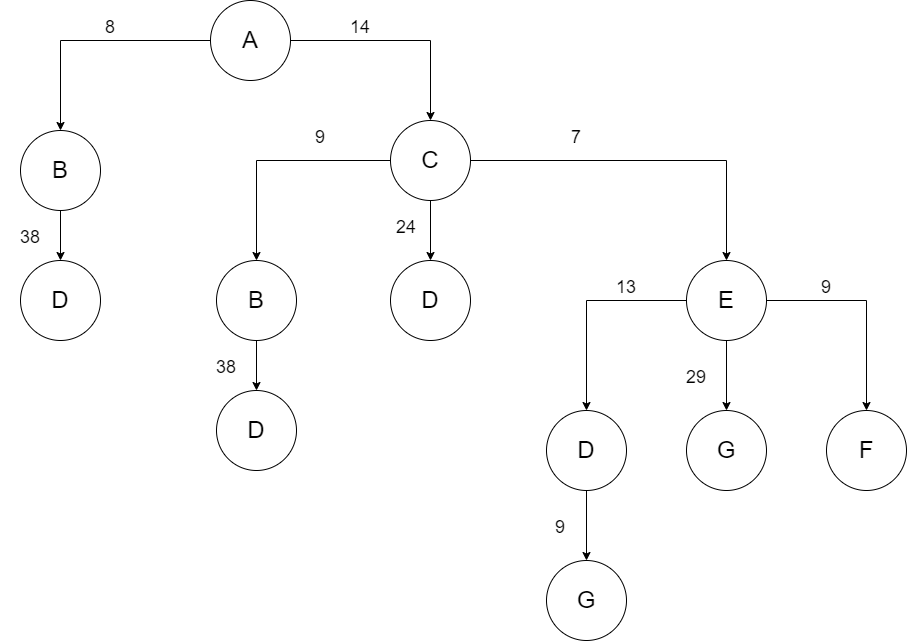

The diagram above was exported from draw.io. Its source (the exported page's mxGraphModel, read from the mxfile embedded in the PNG):
<mxGraphModel dx="1381" dy="756" grid="1" gridSize="10" guides="1" tooltips="1" connect="1" arrows="1" fold="1" page="1" pageScale="1" pageWidth="827" pageHeight="1169" math="0" shadow="0">
  <root>
    <mxCell id="t9jO2vlmyhmUXhMvAWvC-0" />
    <mxCell id="t9jO2vlmyhmUXhMvAWvC-1" parent="t9jO2vlmyhmUXhMvAWvC-0" />
    <mxCell id="Bs8fqxFZVgd-od9TY9ah-0" style="edgeStyle=orthogonalEdgeStyle;rounded=0;orthogonalLoop=1;jettySize=auto;html=1;exitX=0;exitY=0.5;exitDx=0;exitDy=0;entryX=0.5;entryY=0;entryDx=0;entryDy=0;fontSize=24;" edge="1" parent="t9jO2vlmyhmUXhMvAWvC-1" source="Bs8fqxFZVgd-od9TY9ah-2" target="Bs8fqxFZVgd-od9TY9ah-4">
      <mxGeometry relative="1" as="geometry" />
    </mxCell>
    <mxCell id="Bs8fqxFZVgd-od9TY9ah-1" style="edgeStyle=orthogonalEdgeStyle;rounded=0;orthogonalLoop=1;jettySize=auto;html=1;exitX=1;exitY=0.5;exitDx=0;exitDy=0;entryX=0.5;entryY=0;entryDx=0;entryDy=0;fontSize=24;" edge="1" parent="t9jO2vlmyhmUXhMvAWvC-1" source="Bs8fqxFZVgd-od9TY9ah-2" target="Bs8fqxFZVgd-od9TY9ah-5">
      <mxGeometry relative="1" as="geometry" />
    </mxCell>
    <mxCell id="Bs8fqxFZVgd-od9TY9ah-2" value="&lt;font style=&quot;font-size: 24px&quot;&gt;A&lt;/font&gt;" style="ellipse;whiteSpace=wrap;html=1;aspect=fixed;" vertex="1" parent="t9jO2vlmyhmUXhMvAWvC-1">
      <mxGeometry x="410" y="120" width="80" height="80" as="geometry" />
    </mxCell>
    <mxCell id="Bs8fqxFZVgd-od9TY9ah-3" style="edgeStyle=orthogonalEdgeStyle;rounded=0;orthogonalLoop=1;jettySize=auto;html=1;exitX=0.5;exitY=1;exitDx=0;exitDy=0;entryX=0.5;entryY=0;entryDx=0;entryDy=0;fontSize=24;" edge="1" parent="t9jO2vlmyhmUXhMvAWvC-1" source="Bs8fqxFZVgd-od9TY9ah-4" target="Bs8fqxFZVgd-od9TY9ah-7">
      <mxGeometry relative="1" as="geometry" />
    </mxCell>
    <mxCell id="Bs8fqxFZVgd-od9TY9ah-4" value="&lt;font style=&quot;font-size: 24px&quot;&gt;B&lt;/font&gt;" style="ellipse;whiteSpace=wrap;html=1;aspect=fixed;" vertex="1" parent="t9jO2vlmyhmUXhMvAWvC-1">
      <mxGeometry x="220" y="250" width="80" height="80" as="geometry" />
    </mxCell>
    <mxCell id="5oG7wbNWRuQSREjwOKii-0" style="edgeStyle=orthogonalEdgeStyle;rounded=0;orthogonalLoop=1;jettySize=auto;html=1;exitX=0.5;exitY=1;exitDx=0;exitDy=0;entryX=0.5;entryY=0;entryDx=0;entryDy=0;fontSize=18;" edge="1" parent="t9jO2vlmyhmUXhMvAWvC-1" source="Bs8fqxFZVgd-od9TY9ah-5" target="0IMJqzLkaOcN34i4FccO-3">
      <mxGeometry relative="1" as="geometry" />
    </mxCell>
    <mxCell id="5oG7wbNWRuQSREjwOKii-1" style="edgeStyle=orthogonalEdgeStyle;rounded=0;orthogonalLoop=1;jettySize=auto;html=1;exitX=1;exitY=0.5;exitDx=0;exitDy=0;entryX=0.5;entryY=0;entryDx=0;entryDy=0;fontSize=18;" edge="1" parent="t9jO2vlmyhmUXhMvAWvC-1" source="Bs8fqxFZVgd-od9TY9ah-5" target="0IMJqzLkaOcN34i4FccO-7">
      <mxGeometry relative="1" as="geometry" />
    </mxCell>
    <mxCell id="5oG7wbNWRuQSREjwOKii-2" style="edgeStyle=orthogonalEdgeStyle;rounded=0;orthogonalLoop=1;jettySize=auto;html=1;exitX=0;exitY=0.5;exitDx=0;exitDy=0;entryX=0.5;entryY=0;entryDx=0;entryDy=0;fontSize=18;" edge="1" parent="t9jO2vlmyhmUXhMvAWvC-1" source="Bs8fqxFZVgd-od9TY9ah-5" target="0IMJqzLkaOcN34i4FccO-1">
      <mxGeometry relative="1" as="geometry" />
    </mxCell>
    <mxCell id="Bs8fqxFZVgd-od9TY9ah-5" value="&lt;font style=&quot;font-size: 24px&quot;&gt;C&lt;/font&gt;" style="ellipse;whiteSpace=wrap;html=1;aspect=fixed;" vertex="1" parent="t9jO2vlmyhmUXhMvAWvC-1">
      <mxGeometry x="590" y="240" width="80" height="80" as="geometry" />
    </mxCell>
    <mxCell id="Bs8fqxFZVgd-od9TY9ah-7" value="&lt;font style=&quot;font-size: 24px&quot;&gt;D&lt;/font&gt;" style="ellipse;whiteSpace=wrap;html=1;aspect=fixed;" vertex="1" parent="t9jO2vlmyhmUXhMvAWvC-1">
      <mxGeometry x="220" y="380" width="80" height="80" as="geometry" />
    </mxCell>
    <mxCell id="Bs8fqxFZVgd-od9TY9ah-9" value="&lt;font style=&quot;font-size: 18px&quot;&gt;8&lt;/font&gt;" style="text;html=1;strokeColor=none;fillColor=none;align=center;verticalAlign=middle;whiteSpace=wrap;rounded=0;fontSize=24;" vertex="1" parent="t9jO2vlmyhmUXhMvAWvC-1">
      <mxGeometry x="280" y="130" width="60" height="30" as="geometry" />
    </mxCell>
    <mxCell id="Bs8fqxFZVgd-od9TY9ah-10" value="&lt;font style=&quot;font-size: 18px&quot;&gt;14&lt;/font&gt;" style="text;html=1;strokeColor=none;fillColor=none;align=center;verticalAlign=middle;whiteSpace=wrap;rounded=0;fontSize=24;" vertex="1" parent="t9jO2vlmyhmUXhMvAWvC-1">
      <mxGeometry x="530" y="130" width="60" height="30" as="geometry" />
    </mxCell>
    <mxCell id="Bs8fqxFZVgd-od9TY9ah-11" value="&lt;font style=&quot;font-size: 18px&quot;&gt;38&lt;/font&gt;" style="text;html=1;strokeColor=none;fillColor=none;align=center;verticalAlign=middle;whiteSpace=wrap;rounded=0;fontSize=24;" vertex="1" parent="t9jO2vlmyhmUXhMvAWvC-1">
      <mxGeometry x="200" y="340" width="60" height="30" as="geometry" />
    </mxCell>
    <mxCell id="0IMJqzLkaOcN34i4FccO-1" value="&lt;font style=&quot;font-size: 24px&quot;&gt;B&lt;/font&gt;" style="ellipse;whiteSpace=wrap;html=1;aspect=fixed;" vertex="1" parent="t9jO2vlmyhmUXhMvAWvC-1">
      <mxGeometry x="416" y="380" width="80" height="80" as="geometry" />
    </mxCell>
    <mxCell id="0IMJqzLkaOcN34i4FccO-3" value="&lt;font style=&quot;font-size: 24px&quot;&gt;D&lt;/font&gt;" style="ellipse;whiteSpace=wrap;html=1;aspect=fixed;" vertex="1" parent="t9jO2vlmyhmUXhMvAWvC-1">
      <mxGeometry x="590" y="380" width="80" height="80" as="geometry" />
    </mxCell>
    <mxCell id="0IMJqzLkaOcN34i4FccO-4" style="edgeStyle=orthogonalEdgeStyle;rounded=0;orthogonalLoop=1;jettySize=auto;html=1;exitX=0;exitY=0.5;exitDx=0;exitDy=0;entryX=0.5;entryY=0;entryDx=0;entryDy=0;fontSize=24;" edge="1" parent="t9jO2vlmyhmUXhMvAWvC-1" source="0IMJqzLkaOcN34i4FccO-7" target="0IMJqzLkaOcN34i4FccO-13">
      <mxGeometry relative="1" as="geometry" />
    </mxCell>
    <mxCell id="0IMJqzLkaOcN34i4FccO-5" style="edgeStyle=orthogonalEdgeStyle;rounded=0;orthogonalLoop=1;jettySize=auto;html=1;exitX=0.5;exitY=1;exitDx=0;exitDy=0;entryX=0.5;entryY=0;entryDx=0;entryDy=0;fontSize=24;" edge="1" parent="t9jO2vlmyhmUXhMvAWvC-1" source="0IMJqzLkaOcN34i4FccO-7" target="0IMJqzLkaOcN34i4FccO-14">
      <mxGeometry relative="1" as="geometry" />
    </mxCell>
    <mxCell id="0IMJqzLkaOcN34i4FccO-6" style="edgeStyle=orthogonalEdgeStyle;rounded=0;orthogonalLoop=1;jettySize=auto;html=1;exitX=1;exitY=0.5;exitDx=0;exitDy=0;entryX=0.5;entryY=0;entryDx=0;entryDy=0;fontSize=24;" edge="1" parent="t9jO2vlmyhmUXhMvAWvC-1" source="0IMJqzLkaOcN34i4FccO-7" target="0IMJqzLkaOcN34i4FccO-16">
      <mxGeometry relative="1" as="geometry" />
    </mxCell>
    <mxCell id="0IMJqzLkaOcN34i4FccO-7" value="&lt;font style=&quot;font-size: 24px&quot;&gt;E&lt;/font&gt;" style="ellipse;whiteSpace=wrap;html=1;aspect=fixed;" vertex="1" parent="t9jO2vlmyhmUXhMvAWvC-1">
      <mxGeometry x="886" y="380" width="80" height="80" as="geometry" />
    </mxCell>
    <mxCell id="0IMJqzLkaOcN34i4FccO-12" style="edgeStyle=orthogonalEdgeStyle;rounded=0;orthogonalLoop=1;jettySize=auto;html=1;exitX=0.5;exitY=1;exitDx=0;exitDy=0;entryX=0.5;entryY=0;entryDx=0;entryDy=0;fontSize=24;" edge="1" parent="t9jO2vlmyhmUXhMvAWvC-1" source="0IMJqzLkaOcN34i4FccO-13">
      <mxGeometry relative="1" as="geometry">
        <mxPoint x="786" y="680" as="targetPoint" />
      </mxGeometry>
    </mxCell>
    <mxCell id="0IMJqzLkaOcN34i4FccO-13" value="&lt;font style=&quot;font-size: 24px&quot;&gt;D&lt;/font&gt;" style="ellipse;whiteSpace=wrap;html=1;aspect=fixed;" vertex="1" parent="t9jO2vlmyhmUXhMvAWvC-1">
      <mxGeometry x="746" y="530" width="80" height="80" as="geometry" />
    </mxCell>
    <mxCell id="0IMJqzLkaOcN34i4FccO-14" value="&lt;span style=&quot;font-size: 24px&quot;&gt;G&lt;/span&gt;" style="ellipse;whiteSpace=wrap;html=1;aspect=fixed;" vertex="1" parent="t9jO2vlmyhmUXhMvAWvC-1">
      <mxGeometry x="886" y="530" width="80" height="80" as="geometry" />
    </mxCell>
    <mxCell id="0IMJqzLkaOcN34i4FccO-15" value="&lt;span style=&quot;font-size: 24px&quot;&gt;G&lt;/span&gt;" style="ellipse;whiteSpace=wrap;html=1;aspect=fixed;" vertex="1" parent="t9jO2vlmyhmUXhMvAWvC-1">
      <mxGeometry x="746" y="680" width="80" height="80" as="geometry" />
    </mxCell>
    <mxCell id="0IMJqzLkaOcN34i4FccO-16" value="&lt;font style=&quot;font-size: 24px&quot;&gt;F&lt;/font&gt;" style="ellipse;whiteSpace=wrap;html=1;aspect=fixed;" vertex="1" parent="t9jO2vlmyhmUXhMvAWvC-1">
      <mxGeometry x="1026" y="530" width="80" height="80" as="geometry" />
    </mxCell>
    <mxCell id="0IMJqzLkaOcN34i4FccO-17" value="&lt;font style=&quot;font-size: 18px&quot;&gt;24&lt;/font&gt;" style="text;html=1;strokeColor=none;fillColor=none;align=center;verticalAlign=middle;whiteSpace=wrap;rounded=0;fontSize=24;" vertex="1" parent="t9jO2vlmyhmUXhMvAWvC-1">
      <mxGeometry x="576" y="330" width="60" height="30" as="geometry" />
    </mxCell>
    <mxCell id="0IMJqzLkaOcN34i4FccO-18" value="&lt;font style=&quot;font-size: 18px&quot;&gt;9&lt;/font&gt;" style="text;html=1;strokeColor=none;fillColor=none;align=center;verticalAlign=middle;whiteSpace=wrap;rounded=0;fontSize=24;" vertex="1" parent="t9jO2vlmyhmUXhMvAWvC-1">
      <mxGeometry x="996" y="390" width="60" height="30" as="geometry" />
    </mxCell>
    <mxCell id="0IMJqzLkaOcN34i4FccO-19" value="&lt;font style=&quot;font-size: 18px&quot;&gt;13&lt;/font&gt;" style="text;html=1;strokeColor=none;fillColor=none;align=center;verticalAlign=middle;whiteSpace=wrap;rounded=0;fontSize=24;" vertex="1" parent="t9jO2vlmyhmUXhMvAWvC-1">
      <mxGeometry x="796" y="390" width="60" height="30" as="geometry" />
    </mxCell>
    <mxCell id="0IMJqzLkaOcN34i4FccO-20" value="&lt;font style=&quot;font-size: 18px&quot;&gt;29&lt;/font&gt;" style="text;html=1;strokeColor=none;fillColor=none;align=center;verticalAlign=middle;whiteSpace=wrap;rounded=0;fontSize=24;" vertex="1" parent="t9jO2vlmyhmUXhMvAWvC-1">
      <mxGeometry x="866" y="480" width="60" height="30" as="geometry" />
    </mxCell>
    <mxCell id="0IMJqzLkaOcN34i4FccO-23" value="&lt;font style=&quot;font-size: 18px&quot;&gt;9&lt;/font&gt;" style="text;html=1;strokeColor=none;fillColor=none;align=center;verticalAlign=middle;whiteSpace=wrap;rounded=0;fontSize=24;" vertex="1" parent="t9jO2vlmyhmUXhMvAWvC-1">
      <mxGeometry x="730" y="630" width="60" height="30" as="geometry" />
    </mxCell>
    <mxCell id="F4P7FwOTu_M_BNV7NEeW-0" value="&lt;font style=&quot;font-size: 18px&quot;&gt;9&lt;/font&gt;" style="text;html=1;strokeColor=none;fillColor=none;align=center;verticalAlign=middle;whiteSpace=wrap;rounded=0;fontSize=24;" vertex="1" parent="t9jO2vlmyhmUXhMvAWvC-1">
      <mxGeometry x="490" y="240" width="60" height="30" as="geometry" />
    </mxCell>
    <mxCell id="F4P7FwOTu_M_BNV7NEeW-1" value="&lt;font style=&quot;font-size: 18px&quot;&gt;7&lt;/font&gt;" style="text;html=1;strokeColor=none;fillColor=none;align=center;verticalAlign=middle;whiteSpace=wrap;rounded=0;fontSize=24;" vertex="1" parent="t9jO2vlmyhmUXhMvAWvC-1">
      <mxGeometry x="746" y="240" width="60" height="30" as="geometry" />
    </mxCell>
    <mxCell id="F4P7FwOTu_M_BNV7NEeW-4" style="edgeStyle=orthogonalEdgeStyle;rounded=0;orthogonalLoop=1;jettySize=auto;html=1;exitX=0.5;exitY=1;exitDx=0;exitDy=0;entryX=0.5;entryY=0;entryDx=0;entryDy=0;fontSize=24;" edge="1" parent="t9jO2vlmyhmUXhMvAWvC-1" target="F4P7FwOTu_M_BNV7NEeW-5">
      <mxGeometry relative="1" as="geometry">
        <mxPoint x="456" y="460" as="sourcePoint" />
      </mxGeometry>
    </mxCell>
    <mxCell id="F4P7FwOTu_M_BNV7NEeW-5" value="&lt;font style=&quot;font-size: 24px&quot;&gt;D&lt;/font&gt;" style="ellipse;whiteSpace=wrap;html=1;aspect=fixed;" vertex="1" parent="t9jO2vlmyhmUXhMvAWvC-1">
      <mxGeometry x="416" y="510" width="80" height="80" as="geometry" />
    </mxCell>
    <mxCell id="F4P7FwOTu_M_BNV7NEeW-6" value="&lt;font style=&quot;font-size: 18px&quot;&gt;38&lt;/font&gt;" style="text;html=1;strokeColor=none;fillColor=none;align=center;verticalAlign=middle;whiteSpace=wrap;rounded=0;fontSize=24;" vertex="1" parent="t9jO2vlmyhmUXhMvAWvC-1">
      <mxGeometry x="396" y="470" width="60" height="30" as="geometry" />
    </mxCell>
  </root>
</mxGraphModel>